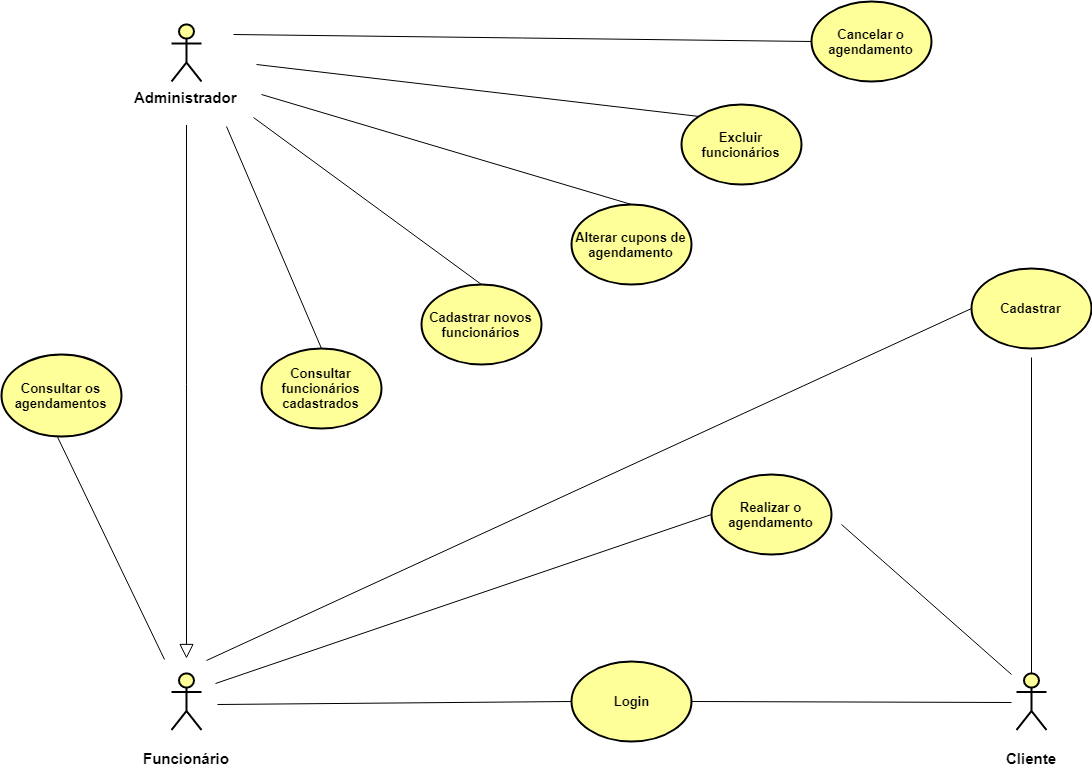

The diagram above was exported from draw.io. Its source (the exported page's mxGraphModel, read from the mxfile embedded in the PNG):
<mxGraphModel dx="754" dy="417" grid="1" gridSize="10" guides="1" tooltips="1" connect="1" arrows="1" fold="1" page="1" pageScale="1" pageWidth="1169" pageHeight="827" math="0" shadow="0">
  <root>
    <mxCell id="0" />
    <mxCell id="1" parent="0" />
    <mxCell id="NTJHvZfosPLASVm6CyhR-1" value="&lt;p&gt;&lt;font style=&quot;font-size: 15px&quot;&gt;&lt;b&gt;Funcionário&lt;/b&gt;&lt;/font&gt;&lt;/p&gt;" style="shape=umlActor;verticalLabelPosition=bottom;labelBackgroundColor=#ffffff;verticalAlign=top;html=1;outlineConnect=0;strokeWidth=2;perimeterSpacing=0;shadow=0;gradientColor=none;fillColor=#FFFF99;" parent="1" vertex="1">
      <mxGeometry x="570" y="1391.5" width="30" height="57" as="geometry" />
    </mxCell>
    <mxCell id="NTJHvZfosPLASVm6CyhR-2" style="orthogonalLoop=1;jettySize=auto;html=1;strokeColor=#000000;endArrow=none;endFill=0;jumpSize=0;jumpStyle=none;comic=0;shadow=0;targetPerimeterSpacing=0;startSize=0;sourcePerimeterSpacing=0;endSize=0;strokeWidth=1;rounded=0;" parent="1" edge="1">
      <mxGeometry relative="1" as="geometry">
        <mxPoint x="450" y="1143" as="sourcePoint" />
        <mxPoint x="563" y="1378" as="targetPoint" />
      </mxGeometry>
    </mxCell>
    <mxCell id="NTJHvZfosPLASVm6CyhR-3" value="&lt;div style=&quot;text-align: center&quot;&gt;&lt;b&gt;&lt;font style=&quot;font-size: 13px&quot;&gt;Consultar os agendamentos&lt;/font&gt;&lt;/b&gt;&lt;/div&gt;" style="ellipse;whiteSpace=wrap;html=1;fillColor=#FFFF99;strokeColor=#000000;strokeWidth=2;" parent="1" vertex="1">
      <mxGeometry x="400" y="1073" width="120" height="82" as="geometry" />
    </mxCell>
    <mxCell id="NTJHvZfosPLASVm6CyhR-4" value="&lt;p&gt;&lt;font style=&quot;font-size: 15px&quot;&gt;&lt;b&gt;Cliente&lt;/b&gt;&lt;/font&gt;&lt;/p&gt;" style="shape=umlActor;verticalLabelPosition=bottom;labelBackgroundColor=#ffffff;verticalAlign=top;html=1;outlineConnect=0;strokeWidth=2;perimeterSpacing=0;shadow=0;gradientColor=none;fillColor=#FFFF99;" parent="1" vertex="1">
      <mxGeometry x="1415" y="1391.5" width="30" height="57" as="geometry" />
    </mxCell>
    <mxCell id="NTJHvZfosPLASVm6CyhR-5" value="" style="edgeStyle=none;rounded=0;comic=0;jumpStyle=none;jumpSize=0;orthogonalLoop=1;jettySize=auto;html=1;shadow=0;sourcePerimeterSpacing=0;endArrow=block;endFill=0;targetPerimeterSpacing=0;strokeWidth=1;startArrow=none;startFill=0;endSize=12;startSize=6;" parent="1" edge="1">
      <mxGeometry relative="1" as="geometry">
        <mxPoint x="585" y="843" as="sourcePoint" />
        <mxPoint x="585" y="1377" as="targetPoint" />
      </mxGeometry>
    </mxCell>
    <mxCell id="NTJHvZfosPLASVm6CyhR-6" value="&lt;span style=&quot;font-size: 15px&quot;&gt;&lt;b&gt;Administrador&lt;br&gt;&lt;br&gt;&lt;/b&gt;&lt;/span&gt;" style="shape=umlActor;verticalLabelPosition=bottom;labelBackgroundColor=#ffffff;verticalAlign=top;html=1;outlineConnect=0;strokeWidth=2;perimeterSpacing=0;shadow=0;gradientColor=none;fillColor=#FFFF99;" parent="1" vertex="1">
      <mxGeometry x="570" y="743" width="30" height="57" as="geometry" />
    </mxCell>
    <mxCell id="NTJHvZfosPLASVm6CyhR-7" style="edgeStyle=none;rounded=0;comic=0;jumpStyle=none;jumpSize=0;orthogonalLoop=1;jettySize=auto;html=1;exitX=0;exitY=0.5;exitDx=0;exitDy=0;shadow=0;startArrow=none;startFill=0;startSize=6;sourcePerimeterSpacing=0;endArrow=none;endFill=0;endSize=12;targetPerimeterSpacing=0;strokeColor=#000000;strokeWidth=1;" parent="1" source="NTJHvZfosPLASVm6CyhR-9" edge="1">
      <mxGeometry relative="1" as="geometry">
        <mxPoint x="605" y="1379" as="targetPoint" />
      </mxGeometry>
    </mxCell>
    <mxCell id="NTJHvZfosPLASVm6CyhR-8" style="edgeStyle=none;rounded=0;comic=0;jumpStyle=none;jumpSize=0;orthogonalLoop=1;jettySize=auto;html=1;entryX=0.5;entryY=0;entryDx=0;entryDy=0;entryPerimeter=0;shadow=0;startArrow=none;startFill=0;startSize=6;sourcePerimeterSpacing=0;endArrow=none;endFill=0;endSize=11;targetPerimeterSpacing=0;strokeColor=#000000;strokeWidth=1;" parent="1" target="NTJHvZfosPLASVm6CyhR-4" edge="1">
      <mxGeometry relative="1" as="geometry">
        <mxPoint x="1430" y="1076" as="sourcePoint" />
      </mxGeometry>
    </mxCell>
    <mxCell id="NTJHvZfosPLASVm6CyhR-9" value="&lt;b&gt;&lt;font style=&quot;font-size: 13px&quot;&gt;Cadastrar&lt;/font&gt;&lt;/b&gt;" style="ellipse;whiteSpace=wrap;html=1;strokeColor=#000000;strokeWidth=2;fillColor=#FFFF99;" parent="1" vertex="1">
      <mxGeometry x="1370" y="986.5" width="120" height="80" as="geometry" />
    </mxCell>
    <mxCell id="NTJHvZfosPLASVm6CyhR-10" style="edgeStyle=none;rounded=0;comic=0;jumpStyle=none;jumpSize=0;orthogonalLoop=1;jettySize=auto;html=1;shadow=0;startArrow=none;startFill=0;startSize=6;sourcePerimeterSpacing=0;endArrow=none;endFill=0;endSize=12;targetPerimeterSpacing=0;strokeColor=#000000;strokeWidth=1;exitX=0;exitY=0.5;exitDx=0;exitDy=0;" parent="1" source="NTJHvZfosPLASVm6CyhR-12" edge="1">
      <mxGeometry relative="1" as="geometry">
        <mxPoint x="614" y="1402" as="targetPoint" />
        <mxPoint x="1130" y="1163" as="sourcePoint" />
      </mxGeometry>
    </mxCell>
    <mxCell id="NTJHvZfosPLASVm6CyhR-11" style="edgeStyle=none;rounded=0;comic=0;jumpStyle=none;jumpSize=0;orthogonalLoop=1;jettySize=auto;html=1;shadow=0;startArrow=none;startFill=0;startSize=6;sourcePerimeterSpacing=0;endArrow=none;endFill=0;endSize=12;targetPerimeterSpacing=0;strokeColor=#000000;strokeWidth=1;" parent="1" edge="1">
      <mxGeometry relative="1" as="geometry">
        <mxPoint x="1410" y="1393" as="targetPoint" />
        <mxPoint x="1240" y="1243" as="sourcePoint" />
      </mxGeometry>
    </mxCell>
    <mxCell id="NTJHvZfosPLASVm6CyhR-12" value="&lt;font style=&quot;font-size: 13px&quot;&gt;&lt;b&gt;Realizar o agendamento&lt;/b&gt;&lt;/font&gt;" style="ellipse;whiteSpace=wrap;html=1;strokeColor=#000000;strokeWidth=2;fillColor=#FFFF99;" parent="1" vertex="1">
      <mxGeometry x="1110" y="1193" width="120" height="80" as="geometry" />
    </mxCell>
    <mxCell id="NTJHvZfosPLASVm6CyhR-13" style="edgeStyle=none;rounded=0;comic=0;jumpStyle=none;jumpSize=0;orthogonalLoop=1;jettySize=auto;html=1;exitX=0;exitY=0.5;exitDx=0;exitDy=0;shadow=0;startArrow=none;startFill=0;startSize=6;sourcePerimeterSpacing=0;endArrow=none;endFill=0;endSize=12;targetPerimeterSpacing=0;strokeColor=#000000;strokeWidth=1;" parent="1" source="NTJHvZfosPLASVm6CyhR-14" edge="1">
      <mxGeometry relative="1" as="geometry">
        <mxPoint x="632" y="753" as="targetPoint" />
      </mxGeometry>
    </mxCell>
    <mxCell id="NTJHvZfosPLASVm6CyhR-14" value="&lt;b&gt;&lt;font style=&quot;font-size: 13px&quot;&gt;Cancelar o agendamento&lt;/font&gt;&lt;/b&gt;" style="ellipse;whiteSpace=wrap;html=1;strokeColor=#000000;strokeWidth=2;fillColor=#FFFF99;" parent="1" vertex="1">
      <mxGeometry x="1210" y="720" width="120" height="80" as="geometry" />
    </mxCell>
    <mxCell id="NTJHvZfosPLASVm6CyhR-15" style="edgeStyle=none;rounded=0;comic=0;jumpStyle=none;jumpSize=0;orthogonalLoop=1;jettySize=auto;html=1;exitX=0.5;exitY=0;exitDx=0;exitDy=0;shadow=0;startArrow=none;startFill=0;startSize=6;sourcePerimeterSpacing=0;endArrow=none;endFill=0;endSize=12;targetPerimeterSpacing=0;strokeColor=#000000;strokeWidth=1;" parent="1" source="NTJHvZfosPLASVm6CyhR-16" edge="1">
      <mxGeometry relative="1" as="geometry">
        <mxPoint x="660" y="813" as="targetPoint" />
      </mxGeometry>
    </mxCell>
    <mxCell id="NTJHvZfosPLASVm6CyhR-16" value="&lt;b&gt;&lt;font style=&quot;font-size: 13px&quot;&gt;Alterar cupons de agendamento&lt;/font&gt;&lt;/b&gt;" style="ellipse;whiteSpace=wrap;html=1;strokeColor=#000000;strokeWidth=2;fillColor=#FFFF99;" parent="1" vertex="1">
      <mxGeometry x="970" y="923" width="120" height="80" as="geometry" />
    </mxCell>
    <mxCell id="NTJHvZfosPLASVm6CyhR-17" style="edgeStyle=none;rounded=0;comic=0;jumpStyle=none;jumpSize=0;orthogonalLoop=1;jettySize=auto;html=1;exitX=0.5;exitY=0;exitDx=0;exitDy=0;shadow=0;startArrow=none;startFill=0;startSize=6;sourcePerimeterSpacing=0;endArrow=none;endFill=0;endSize=12;targetPerimeterSpacing=0;strokeColor=#000000;strokeWidth=1;" parent="1" source="NTJHvZfosPLASVm6CyhR-18" edge="1">
      <mxGeometry relative="1" as="geometry">
        <mxPoint x="652" y="836" as="targetPoint" />
      </mxGeometry>
    </mxCell>
    <mxCell id="NTJHvZfosPLASVm6CyhR-18" value="&lt;font style=&quot;font-size: 13px&quot;&gt;&lt;b&gt;Cadastrar novos funcionários&lt;/b&gt;&lt;/font&gt;" style="ellipse;whiteSpace=wrap;html=1;strokeColor=#000000;strokeWidth=2;fillColor=#FFFF99;" parent="1" vertex="1">
      <mxGeometry x="820" y="1003" width="120" height="80" as="geometry" />
    </mxCell>
    <mxCell id="NTJHvZfosPLASVm6CyhR-19" style="edgeStyle=none;rounded=0;comic=0;jumpStyle=none;jumpSize=0;orthogonalLoop=1;jettySize=auto;html=1;exitX=0;exitY=0.5;exitDx=0;exitDy=0;shadow=0;startArrow=none;startFill=0;startSize=6;sourcePerimeterSpacing=0;endArrow=none;endFill=0;endSize=12;targetPerimeterSpacing=0;strokeColor=#000000;strokeWidth=1;" parent="1" source="NTJHvZfosPLASVm6CyhR-21" edge="1">
      <mxGeometry relative="1" as="geometry">
        <mxPoint x="616" y="1423" as="targetPoint" />
      </mxGeometry>
    </mxCell>
    <mxCell id="NTJHvZfosPLASVm6CyhR-20" style="edgeStyle=none;rounded=0;comic=0;jumpStyle=none;jumpSize=0;orthogonalLoop=1;jettySize=auto;html=1;shadow=0;startArrow=none;startFill=0;startSize=6;sourcePerimeterSpacing=0;endArrow=none;endFill=0;endSize=12;targetPerimeterSpacing=0;strokeColor=#000000;strokeWidth=1;exitX=1;exitY=0.5;exitDx=0;exitDy=0;" parent="1" source="NTJHvZfosPLASVm6CyhR-21" edge="1">
      <mxGeometry relative="1" as="geometry">
        <mxPoint x="1410" y="1421" as="targetPoint" />
        <mxPoint x="1060" y="1421" as="sourcePoint" />
      </mxGeometry>
    </mxCell>
    <mxCell id="NTJHvZfosPLASVm6CyhR-21" value="&lt;b&gt;&lt;font style=&quot;font-size: 13px&quot;&gt;Login&lt;/font&gt;&lt;/b&gt;" style="ellipse;whiteSpace=wrap;html=1;strokeColor=#000000;strokeWidth=2;fillColor=#FFFF99;" parent="1" vertex="1">
      <mxGeometry x="970" y="1380" width="120" height="80" as="geometry" />
    </mxCell>
    <mxCell id="NTJHvZfosPLASVm6CyhR-22" style="edgeStyle=none;rounded=0;comic=0;jumpStyle=none;jumpSize=0;orthogonalLoop=1;jettySize=auto;html=1;exitX=0.5;exitY=0;exitDx=0;exitDy=0;shadow=0;startArrow=none;startFill=0;startSize=6;sourcePerimeterSpacing=0;endArrow=none;endFill=0;endSize=12;targetPerimeterSpacing=0;strokeColor=#000000;strokeWidth=1;" parent="1" source="NTJHvZfosPLASVm6CyhR-23" edge="1">
      <mxGeometry relative="1" as="geometry">
        <mxPoint x="625" y="845" as="targetPoint" />
      </mxGeometry>
    </mxCell>
    <mxCell id="NTJHvZfosPLASVm6CyhR-23" value="&lt;b&gt;&lt;font style=&quot;font-size: 13px&quot;&gt;Consultar funcionários cadastrados&lt;/font&gt;&lt;/b&gt;" style="ellipse;whiteSpace=wrap;html=1;strokeColor=#000000;strokeWidth=2;fillColor=#FFFF99;" parent="1" vertex="1">
      <mxGeometry x="660" y="1066.5" width="120" height="80" as="geometry" />
    </mxCell>
    <mxCell id="NTJHvZfosPLASVm6CyhR-24" style="edgeStyle=none;rounded=0;comic=0;jumpStyle=none;jumpSize=0;orthogonalLoop=1;jettySize=auto;html=1;exitX=0;exitY=0;exitDx=0;exitDy=0;shadow=0;startArrow=none;startFill=0;startSize=6;sourcePerimeterSpacing=0;endArrow=none;endFill=0;endSize=12;targetPerimeterSpacing=0;strokeColor=#000000;strokeWidth=1;" parent="1" source="NTJHvZfosPLASVm6CyhR-25" edge="1">
      <mxGeometry relative="1" as="geometry">
        <mxPoint x="655" y="783" as="targetPoint" />
      </mxGeometry>
    </mxCell>
    <mxCell id="NTJHvZfosPLASVm6CyhR-25" value="&lt;font style=&quot;font-size: 13px&quot;&gt;&lt;b&gt;Excluir funcionários&lt;/b&gt;&lt;/font&gt;" style="ellipse;whiteSpace=wrap;html=1;strokeColor=#000000;strokeWidth=2;fillColor=#FFFF99;" parent="1" vertex="1">
      <mxGeometry x="1080" y="823" width="120" height="80" as="geometry" />
    </mxCell>
  </root>
</mxGraphModel>